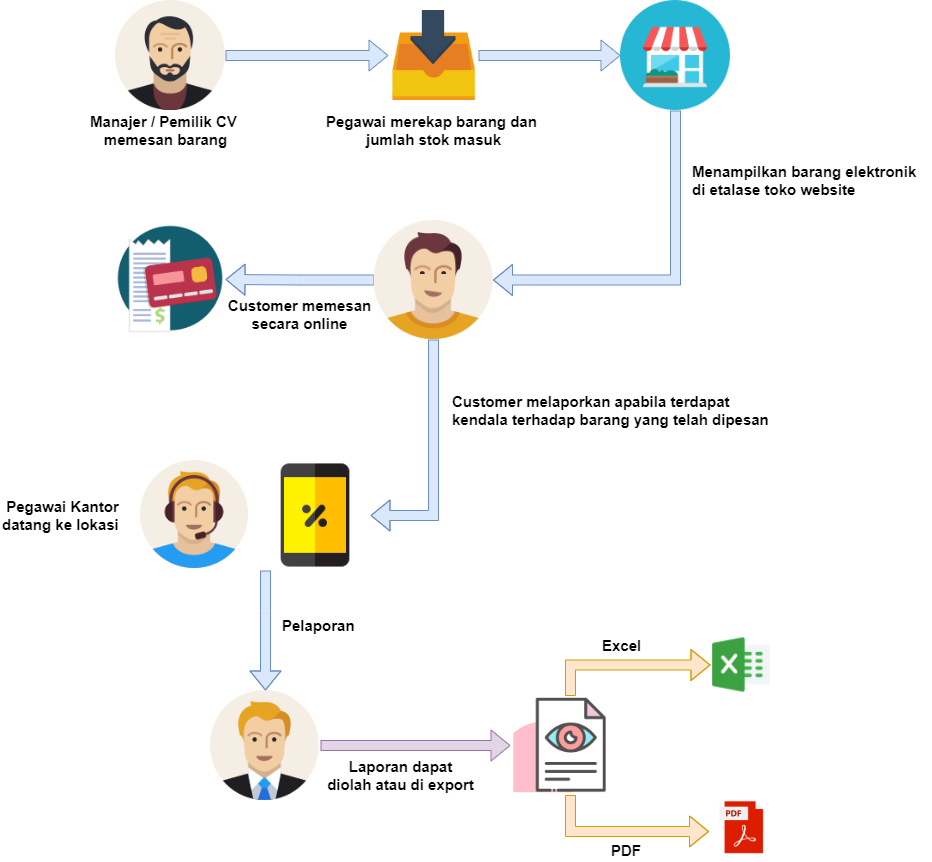

The diagram above was exported from draw.io. Its source (the exported page's mxGraphModel, read from the mxfile embedded in the PNG):
<mxGraphModel dx="2170" dy="1150" grid="1" gridSize="10" guides="1" tooltips="1" connect="1" arrows="1" fold="1" page="1" pageScale="1" pageWidth="850" pageHeight="1100" math="0" shadow="0">
  <root>
    <mxCell id="0" />
    <mxCell id="1" parent="0" />
    <mxCell id="I5rTkHeuw3mp_IRSVXI2-11" style="edgeStyle=orthogonalEdgeStyle;orthogonalLoop=1;jettySize=auto;html=1;entryX=0;entryY=0.5;entryDx=0;entryDy=0;rounded=0;shape=flexArrow;fillColor=#dae8fc;strokeColor=#6c8ebf;" edge="1" parent="1" source="I5rTkHeuw3mp_IRSVXI2-2" target="I5rTkHeuw3mp_IRSVXI2-5">
      <mxGeometry relative="1" as="geometry" />
    </mxCell>
    <mxCell id="I5rTkHeuw3mp_IRSVXI2-2" value="" style="shape=image;html=1;verticalAlign=top;verticalLabelPosition=bottom;labelBackgroundColor=#ffffff;imageAspect=0;aspect=fixed;image=https://cdn0.iconfinder.com/data/icons/user-pictures/100/matureman1-128.png" vertex="1" parent="1">
      <mxGeometry x="425" y="70" width="110" height="110" as="geometry" />
    </mxCell>
    <mxCell id="I5rTkHeuw3mp_IRSVXI2-3" value="" style="shape=image;html=1;verticalAlign=top;verticalLabelPosition=bottom;labelBackgroundColor=#ffffff;imageAspect=0;aspect=fixed;image=https://cdn1.iconfinder.com/data/icons/user-pictures/100/supportmale-128.png" vertex="1" parent="1">
      <mxGeometry x="450" y="530" width="108" height="108" as="geometry" />
    </mxCell>
    <mxCell id="I5rTkHeuw3mp_IRSVXI2-23" style="edgeStyle=orthogonalEdgeStyle;shape=flexArrow;rounded=0;orthogonalLoop=1;jettySize=auto;html=1;entryX=0;entryY=0.5;entryDx=0;entryDy=0;fillColor=#e1d5e7;strokeColor=#9673a6;" edge="1" parent="1" source="I5rTkHeuw3mp_IRSVXI2-4" target="I5rTkHeuw3mp_IRSVXI2-8">
      <mxGeometry relative="1" as="geometry" />
    </mxCell>
    <mxCell id="I5rTkHeuw3mp_IRSVXI2-4" value="" style="shape=image;html=1;verticalAlign=top;verticalLabelPosition=bottom;labelBackgroundColor=#ffffff;imageAspect=0;aspect=fixed;image=https://cdn1.iconfinder.com/data/icons/user-pictures/101/malecostume-128.png" vertex="1" parent="1">
      <mxGeometry x="520" y="760" width="110" height="110" as="geometry" />
    </mxCell>
    <mxCell id="I5rTkHeuw3mp_IRSVXI2-12" style="edgeStyle=orthogonalEdgeStyle;shape=flexArrow;rounded=0;orthogonalLoop=1;jettySize=auto;html=1;fillColor=#dae8fc;strokeColor=#6c8ebf;" edge="1" parent="1" source="I5rTkHeuw3mp_IRSVXI2-5" target="I5rTkHeuw3mp_IRSVXI2-6">
      <mxGeometry relative="1" as="geometry" />
    </mxCell>
    <mxCell id="I5rTkHeuw3mp_IRSVXI2-5" value="" style="shape=image;html=1;verticalAlign=top;verticalLabelPosition=bottom;labelBackgroundColor=#ffffff;imageAspect=0;aspect=fixed;image=https://cdn0.iconfinder.com/data/icons/small-n-flat/24/678126-box-in-128.png" vertex="1" parent="1">
      <mxGeometry x="698" y="80" width="90" height="90" as="geometry" />
    </mxCell>
    <mxCell id="I5rTkHeuw3mp_IRSVXI2-17" style="edgeStyle=orthogonalEdgeStyle;shape=flexArrow;rounded=0;orthogonalLoop=1;jettySize=auto;html=1;entryX=1;entryY=0.5;entryDx=0;entryDy=0;fillColor=#dae8fc;strokeColor=#6c8ebf;" edge="1" parent="1" source="I5rTkHeuw3mp_IRSVXI2-6" target="I5rTkHeuw3mp_IRSVXI2-16">
      <mxGeometry relative="1" as="geometry">
        <Array as="points">
          <mxPoint x="985" y="350" />
        </Array>
      </mxGeometry>
    </mxCell>
    <mxCell id="I5rTkHeuw3mp_IRSVXI2-6" value="" style="shape=image;html=1;verticalAlign=top;verticalLabelPosition=bottom;labelBackgroundColor=#ffffff;imageAspect=0;aspect=fixed;image=https://cdn0.iconfinder.com/data/icons/kameleon-free-pack-rounded/110/Shop-128.png" vertex="1" parent="1">
      <mxGeometry x="930" y="70" width="110" height="110" as="geometry" />
    </mxCell>
    <mxCell id="I5rTkHeuw3mp_IRSVXI2-22" style="edgeStyle=orthogonalEdgeStyle;shape=flexArrow;rounded=0;orthogonalLoop=1;jettySize=auto;html=1;fillColor=#dae8fc;strokeColor=#6c8ebf;" edge="1" parent="1" source="I5rTkHeuw3mp_IRSVXI2-7" target="I5rTkHeuw3mp_IRSVXI2-4">
      <mxGeometry relative="1" as="geometry">
        <Array as="points">
          <mxPoint x="575" y="680" />
          <mxPoint x="575" y="680" />
        </Array>
      </mxGeometry>
    </mxCell>
    <mxCell id="I5rTkHeuw3mp_IRSVXI2-7" value="" style="shape=image;html=1;verticalAlign=top;verticalLabelPosition=bottom;labelBackgroundColor=#ffffff;imageAspect=0;aspect=fixed;image=https://cdn2.iconfinder.com/data/icons/hot-sale-flat/64/phone_sale_shop-128.png" vertex="1" parent="1">
      <mxGeometry x="570" y="530" width="110" height="110" as="geometry" />
    </mxCell>
    <mxCell id="I5rTkHeuw3mp_IRSVXI2-24" style="edgeStyle=orthogonalEdgeStyle;shape=flexArrow;rounded=0;orthogonalLoop=1;jettySize=auto;html=1;entryX=0;entryY=0.5;entryDx=0;entryDy=0;fillColor=#ffe6cc;strokeColor=#d79b00;" edge="1" parent="1" source="I5rTkHeuw3mp_IRSVXI2-8" target="I5rTkHeuw3mp_IRSVXI2-10">
      <mxGeometry relative="1" as="geometry">
        <Array as="points">
          <mxPoint x="880" y="735" />
        </Array>
      </mxGeometry>
    </mxCell>
    <mxCell id="I5rTkHeuw3mp_IRSVXI2-25" style="edgeStyle=orthogonalEdgeStyle;shape=flexArrow;rounded=0;orthogonalLoop=1;jettySize=auto;html=1;fillColor=#ffe6cc;strokeColor=#d79b00;" edge="1" parent="1" source="I5rTkHeuw3mp_IRSVXI2-8" target="I5rTkHeuw3mp_IRSVXI2-9">
      <mxGeometry relative="1" as="geometry">
        <Array as="points">
          <mxPoint x="880" y="901" />
        </Array>
      </mxGeometry>
    </mxCell>
    <mxCell id="I5rTkHeuw3mp_IRSVXI2-8" value="" style="shape=image;html=1;verticalAlign=top;verticalLabelPosition=bottom;labelBackgroundColor=#ffffff;imageAspect=0;aspect=fixed;image=https://cdn0.iconfinder.com/data/icons/business-startup-10/50/59-128.png" vertex="1" parent="1">
      <mxGeometry x="820" y="765.5" width="99" height="99" as="geometry" />
    </mxCell>
    <mxCell id="I5rTkHeuw3mp_IRSVXI2-9" value="" style="shape=image;html=1;verticalAlign=top;verticalLabelPosition=bottom;labelBackgroundColor=#ffffff;imageAspect=0;aspect=fixed;image=https://cdn4.iconfinder.com/data/icons/logos-and-brands/512/27_Pdf_File_Type_Adobe_logo_logos-128.png" vertex="1" parent="1">
      <mxGeometry x="1018.5" y="864.5" width="65.5" height="65.5" as="geometry" />
    </mxCell>
    <mxCell id="I5rTkHeuw3mp_IRSVXI2-10" value="" style="shape=image;html=1;verticalAlign=top;verticalLabelPosition=bottom;labelBackgroundColor=#ffffff;imageAspect=0;aspect=fixed;image=https://cdn4.iconfinder.com/data/icons/social-media-logos-6/512/79-excel-128.png" vertex="1" parent="1">
      <mxGeometry x="1020" y="703.5" width="62" height="62" as="geometry" />
    </mxCell>
    <mxCell id="I5rTkHeuw3mp_IRSVXI2-13" value="" style="shape=image;html=1;verticalAlign=top;verticalLabelPosition=bottom;labelBackgroundColor=#ffffff;imageAspect=0;aspect=fixed;image=https://cdn3.iconfinder.com/data/icons/ballicons-reloaded-free/512/icon-68-128.png" vertex="1" parent="1">
      <mxGeometry x="425" y="294" width="110" height="110" as="geometry" />
    </mxCell>
    <mxCell id="I5rTkHeuw3mp_IRSVXI2-20" style="edgeStyle=orthogonalEdgeStyle;shape=flexArrow;rounded=0;orthogonalLoop=1;jettySize=auto;html=1;fillColor=#dae8fc;strokeColor=#6c8ebf;" edge="1" parent="1" source="I5rTkHeuw3mp_IRSVXI2-16" target="I5rTkHeuw3mp_IRSVXI2-13">
      <mxGeometry relative="1" as="geometry" />
    </mxCell>
    <mxCell id="I5rTkHeuw3mp_IRSVXI2-21" value="" style="edgeStyle=orthogonalEdgeStyle;shape=flexArrow;rounded=0;orthogonalLoop=1;jettySize=auto;html=1;fillColor=#dae8fc;strokeColor=#6c8ebf;" edge="1" parent="1" source="I5rTkHeuw3mp_IRSVXI2-16" target="I5rTkHeuw3mp_IRSVXI2-7">
      <mxGeometry relative="1" as="geometry">
        <Array as="points">
          <mxPoint x="743" y="585" />
        </Array>
      </mxGeometry>
    </mxCell>
    <mxCell id="I5rTkHeuw3mp_IRSVXI2-16" value="" style="shape=image;html=1;verticalAlign=top;verticalLabelPosition=bottom;labelBackgroundColor=#ffffff;imageAspect=0;aspect=fixed;image=https://cdn1.iconfinder.com/data/icons/user-pictures/100/male3-128.png" vertex="1" parent="1">
      <mxGeometry x="683.5" y="290" width="119" height="119" as="geometry" />
    </mxCell>
    <mxCell id="I5rTkHeuw3mp_IRSVXI2-26" value="&lt;span style=&quot;text-align: left ; font-size: 15px&quot;&gt;&lt;font style=&quot;font-size: 15px&quot;&gt;Manajer / Pemilik CV &lt;br&gt;memesan barang&lt;/font&gt;&lt;/span&gt;" style="text;html=1;align=center;verticalAlign=middle;resizable=0;points=[];autosize=1;strokeColor=none;fontStyle=1" vertex="1" parent="1">
      <mxGeometry x="395" y="180" width="160" height="40" as="geometry" />
    </mxCell>
    <mxCell id="I5rTkHeuw3mp_IRSVXI2-27" value="&lt;span style=&quot;text-align: left ; font-size: 15px&quot;&gt;&lt;font style=&quot;font-size: 15px&quot;&gt;Pegawai merekap barang dan &lt;br&gt;jumlah stok masuk&lt;/font&gt;&lt;/span&gt;" style="text;html=1;align=center;verticalAlign=middle;resizable=0;points=[];autosize=1;strokeColor=none;fontStyle=1" vertex="1" parent="1">
      <mxGeometry x="628" y="180" width="230" height="40" as="geometry" />
    </mxCell>
    <mxCell id="I5rTkHeuw3mp_IRSVXI2-28" value="&lt;font style=&quot;font-size: 15px&quot;&gt;Menampilkan barang elektronik &lt;br&gt;di etalase toko website&lt;/font&gt;" style="text;html=1;align=left;verticalAlign=middle;resizable=0;points=[];autosize=1;strokeColor=none;fontStyle=1" vertex="1" parent="1">
      <mxGeometry x="1000" y="230" width="240" height="40" as="geometry" />
    </mxCell>
    <mxCell id="I5rTkHeuw3mp_IRSVXI2-29" value="&lt;span style=&quot;text-align: left ; font-size: 15px&quot;&gt;&lt;font style=&quot;font-size: 15px&quot;&gt;Customer memesan&lt;br&gt;secara online&lt;/font&gt;&lt;/span&gt;" style="text;html=1;align=center;verticalAlign=middle;resizable=0;points=[];autosize=1;strokeColor=none;fontStyle=1" vertex="1" parent="1">
      <mxGeometry x="528.5" y="364" width="160" height="40" as="geometry" />
    </mxCell>
    <mxCell id="I5rTkHeuw3mp_IRSVXI2-30" value="&lt;font style=&quot;font-size: 15px&quot;&gt;Customer melaporkan apabila terdapat&lt;br&gt;kendala terhadap barang yang telah dipesan&lt;/font&gt;" style="text;html=1;align=left;verticalAlign=middle;resizable=0;points=[];autosize=1;strokeColor=none;fontStyle=1" vertex="1" parent="1">
      <mxGeometry x="760" y="460" width="330" height="40" as="geometry" />
    </mxCell>
    <mxCell id="I5rTkHeuw3mp_IRSVXI2-31" value="&lt;div style=&quot;text-align: right&quot;&gt;&lt;span style=&quot;font-size: 15px&quot;&gt;Pegawai Kantor&lt;/span&gt;&lt;/div&gt;&lt;span style=&quot;font-size: 15px&quot;&gt;&lt;div style=&quot;text-align: right&quot;&gt;&lt;span&gt;datang ke lokasi&lt;/span&gt;&lt;/div&gt;&lt;/span&gt;" style="text;html=1;align=left;verticalAlign=middle;resizable=0;points=[];autosize=1;strokeColor=none;fontStyle=1" vertex="1" parent="1">
      <mxGeometry x="310" y="570" width="130" height="30" as="geometry" />
    </mxCell>
    <mxCell id="I5rTkHeuw3mp_IRSVXI2-32" value="&lt;div style=&quot;text-align: right&quot;&gt;&lt;span style=&quot;font-size: 15px&quot;&gt;Pelaporan&lt;/span&gt;&lt;/div&gt;" style="text;html=1;align=left;verticalAlign=middle;resizable=0;points=[];autosize=1;strokeColor=none;fontStyle=1" vertex="1" parent="1">
      <mxGeometry x="590" y="685" width="90" height="20" as="geometry" />
    </mxCell>
    <mxCell id="I5rTkHeuw3mp_IRSVXI2-33" value="&lt;div&gt;&lt;span style=&quot;font-size: 15px&quot;&gt;Laporan dapat&lt;br&gt;diolah atau di export&lt;/span&gt;&lt;/div&gt;" style="text;html=1;align=center;verticalAlign=middle;resizable=0;points=[];autosize=1;strokeColor=none;fontStyle=1" vertex="1" parent="1">
      <mxGeometry x="630" y="824.5" width="160" height="40" as="geometry" />
    </mxCell>
    <mxCell id="I5rTkHeuw3mp_IRSVXI2-34" value="&lt;div style=&quot;text-align: right&quot;&gt;&lt;span style=&quot;font-size: 15px&quot;&gt;Excel&lt;/span&gt;&lt;/div&gt;" style="text;html=1;align=left;verticalAlign=middle;resizable=0;points=[];autosize=1;strokeColor=none;fontStyle=1" vertex="1" parent="1">
      <mxGeometry x="910" y="705" width="50" height="20" as="geometry" />
    </mxCell>
    <mxCell id="I5rTkHeuw3mp_IRSVXI2-35" value="&lt;div style=&quot;text-align: right&quot;&gt;&lt;span style=&quot;font-size: 15px&quot;&gt;PDF&lt;/span&gt;&lt;/div&gt;" style="text;html=1;align=left;verticalAlign=middle;resizable=0;points=[];autosize=1;strokeColor=none;fontStyle=1" vertex="1" parent="1">
      <mxGeometry x="919" y="910" width="50" height="20" as="geometry" />
    </mxCell>
  </root>
</mxGraphModel>